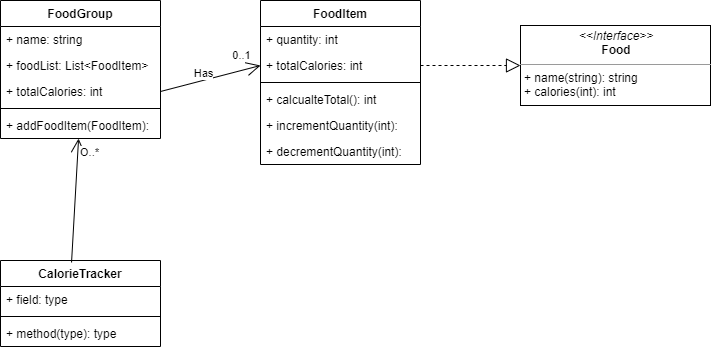

The diagram above was exported from draw.io. Its source (the exported page's mxGraphModel, read from the mxfile embedded in the PNG):
<mxGraphModel dx="981" dy="548" grid="1" gridSize="10" guides="1" tooltips="1" connect="1" arrows="1" fold="1" page="1" pageScale="1" pageWidth="827" pageHeight="1169" math="0" shadow="0">
  <root>
    <mxCell id="WIyWlLk6GJQsqaUBKTNV-0" />
    <mxCell id="WIyWlLk6GJQsqaUBKTNV-1" parent="WIyWlLk6GJQsqaUBKTNV-0" />
    <mxCell id="QBoku3r-FdvHDuaqr21D-7" value="FoodItem" style="swimlane;fontStyle=1;align=center;verticalAlign=top;childLayout=stackLayout;horizontal=1;startSize=26;horizontalStack=0;resizeParent=1;resizeParentMax=0;resizeLast=0;collapsible=1;marginBottom=0;" vertex="1" parent="WIyWlLk6GJQsqaUBKTNV-1">
      <mxGeometry x="340" y="80" width="160" height="164" as="geometry" />
    </mxCell>
    <mxCell id="QBoku3r-FdvHDuaqr21D-25" value="+ quantity: int" style="text;strokeColor=none;fillColor=none;align=left;verticalAlign=top;spacingLeft=4;spacingRight=4;overflow=hidden;rotatable=0;points=[[0,0.5],[1,0.5]];portConstraint=eastwest;" vertex="1" parent="QBoku3r-FdvHDuaqr21D-7">
      <mxGeometry y="26" width="160" height="26" as="geometry" />
    </mxCell>
    <mxCell id="QBoku3r-FdvHDuaqr21D-9" value="+ totalCalories: int" style="text;strokeColor=none;fillColor=none;align=left;verticalAlign=top;spacingLeft=4;spacingRight=4;overflow=hidden;rotatable=0;points=[[0,0.5],[1,0.5]];portConstraint=eastwest;" vertex="1" parent="QBoku3r-FdvHDuaqr21D-7">
      <mxGeometry y="52" width="160" height="26" as="geometry" />
    </mxCell>
    <mxCell id="QBoku3r-FdvHDuaqr21D-10" value="" style="line;strokeWidth=1;fillColor=none;align=left;verticalAlign=middle;spacingTop=-1;spacingLeft=3;spacingRight=3;rotatable=0;labelPosition=right;points=[];portConstraint=eastwest;" vertex="1" parent="QBoku3r-FdvHDuaqr21D-7">
      <mxGeometry y="78" width="160" height="8" as="geometry" />
    </mxCell>
    <mxCell id="QBoku3r-FdvHDuaqr21D-36" value="+ calcualteTotal(): int" style="text;strokeColor=none;fillColor=none;align=left;verticalAlign=top;spacingLeft=4;spacingRight=4;overflow=hidden;rotatable=0;points=[[0,0.5],[1,0.5]];portConstraint=eastwest;" vertex="1" parent="QBoku3r-FdvHDuaqr21D-7">
      <mxGeometry y="86" width="160" height="26" as="geometry" />
    </mxCell>
    <mxCell id="QBoku3r-FdvHDuaqr21D-37" value="+ incrementQuantity(int):" style="text;strokeColor=none;fillColor=none;align=left;verticalAlign=top;spacingLeft=4;spacingRight=4;overflow=hidden;rotatable=0;points=[[0,0.5],[1,0.5]];portConstraint=eastwest;" vertex="1" parent="QBoku3r-FdvHDuaqr21D-7">
      <mxGeometry y="112" width="160" height="26" as="geometry" />
    </mxCell>
    <mxCell id="QBoku3r-FdvHDuaqr21D-11" value="+ decrementQuantity(int):" style="text;strokeColor=none;fillColor=none;align=left;verticalAlign=top;spacingLeft=4;spacingRight=4;overflow=hidden;rotatable=0;points=[[0,0.5],[1,0.5]];portConstraint=eastwest;" vertex="1" parent="QBoku3r-FdvHDuaqr21D-7">
      <mxGeometry y="138" width="160" height="26" as="geometry" />
    </mxCell>
    <mxCell id="QBoku3r-FdvHDuaqr21D-14" value="" style="endArrow=block;dashed=1;endFill=0;endSize=12;html=1;exitX=1;exitY=0.5;exitDx=0;exitDy=0;" edge="1" parent="WIyWlLk6GJQsqaUBKTNV-1" source="QBoku3r-FdvHDuaqr21D-9" target="QBoku3r-FdvHDuaqr21D-26">
      <mxGeometry width="160" relative="1" as="geometry">
        <mxPoint x="410" y="200" as="sourcePoint" />
        <mxPoint x="480" y="110" as="targetPoint" />
      </mxGeometry>
    </mxCell>
    <mxCell id="QBoku3r-FdvHDuaqr21D-16" value="FoodGroup" style="swimlane;fontStyle=1;align=center;verticalAlign=top;childLayout=stackLayout;horizontal=1;startSize=26;horizontalStack=0;resizeParent=1;resizeParentMax=0;resizeLast=0;collapsible=1;marginBottom=0;" vertex="1" parent="WIyWlLk6GJQsqaUBKTNV-1">
      <mxGeometry x="80" y="80" width="160" height="138" as="geometry" />
    </mxCell>
    <mxCell id="QBoku3r-FdvHDuaqr21D-17" value="+ name: string" style="text;strokeColor=none;fillColor=none;align=left;verticalAlign=top;spacingLeft=4;spacingRight=4;overflow=hidden;rotatable=0;points=[[0,0.5],[1,0.5]];portConstraint=eastwest;" vertex="1" parent="QBoku3r-FdvHDuaqr21D-16">
      <mxGeometry y="26" width="160" height="26" as="geometry" />
    </mxCell>
    <mxCell id="QBoku3r-FdvHDuaqr21D-38" value="+ foodList: List&lt;FoodItem&gt;" style="text;strokeColor=none;fillColor=none;align=left;verticalAlign=top;spacingLeft=4;spacingRight=4;overflow=hidden;rotatable=0;points=[[0,0.5],[1,0.5]];portConstraint=eastwest;" vertex="1" parent="QBoku3r-FdvHDuaqr21D-16">
      <mxGeometry y="52" width="160" height="26" as="geometry" />
    </mxCell>
    <mxCell id="QBoku3r-FdvHDuaqr21D-18" value="+ totalCalories: int" style="text;strokeColor=none;fillColor=none;align=left;verticalAlign=top;spacingLeft=4;spacingRight=4;overflow=hidden;rotatable=0;points=[[0,0.5],[1,0.5]];portConstraint=eastwest;" vertex="1" parent="QBoku3r-FdvHDuaqr21D-16">
      <mxGeometry y="78" width="160" height="26" as="geometry" />
    </mxCell>
    <mxCell id="QBoku3r-FdvHDuaqr21D-19" value="" style="line;strokeWidth=1;fillColor=none;align=left;verticalAlign=middle;spacingTop=-1;spacingLeft=3;spacingRight=3;rotatable=0;labelPosition=right;points=[];portConstraint=eastwest;" vertex="1" parent="QBoku3r-FdvHDuaqr21D-16">
      <mxGeometry y="104" width="160" height="8" as="geometry" />
    </mxCell>
    <mxCell id="QBoku3r-FdvHDuaqr21D-20" value="+ addFoodItem(FoodItem): " style="text;strokeColor=none;fillColor=none;align=left;verticalAlign=top;spacingLeft=4;spacingRight=4;overflow=hidden;rotatable=0;points=[[0,0.5],[1,0.5]];portConstraint=eastwest;" vertex="1" parent="QBoku3r-FdvHDuaqr21D-16">
      <mxGeometry y="112" width="160" height="26" as="geometry" />
    </mxCell>
    <mxCell id="QBoku3r-FdvHDuaqr21D-21" value="" style="endArrow=open;endFill=1;endSize=12;html=1;exitX=1;exitY=0.5;exitDx=0;exitDy=0;entryX=0;entryY=0.5;entryDx=0;entryDy=0;" edge="1" parent="WIyWlLk6GJQsqaUBKTNV-1" source="QBoku3r-FdvHDuaqr21D-18" target="QBoku3r-FdvHDuaqr21D-9">
      <mxGeometry width="160" relative="1" as="geometry">
        <mxPoint x="254" y="250" as="sourcePoint" />
        <mxPoint x="350" y="98" as="targetPoint" />
      </mxGeometry>
    </mxCell>
    <mxCell id="QBoku3r-FdvHDuaqr21D-23" value="Has" style="edgeLabel;html=1;align=center;verticalAlign=middle;resizable=0;points=[];" vertex="1" connectable="0" parent="QBoku3r-FdvHDuaqr21D-21">
      <mxGeometry x="-0.1525" y="-1" relative="1" as="geometry">
        <mxPoint y="-8.72" as="offset" />
      </mxGeometry>
    </mxCell>
    <mxCell id="QBoku3r-FdvHDuaqr21D-33" value="0..1" style="edgeLabel;html=1;align=center;verticalAlign=middle;resizable=0;points=[];fontColor=#000000;" vertex="1" connectable="0" parent="QBoku3r-FdvHDuaqr21D-21">
      <mxGeometry x="0.6064" y="-1" relative="1" as="geometry">
        <mxPoint y="-16" as="offset" />
      </mxGeometry>
    </mxCell>
    <mxCell id="QBoku3r-FdvHDuaqr21D-26" value="&lt;p style=&quot;margin: 0px ; margin-top: 4px ; text-align: center&quot;&gt;&lt;i&gt;&amp;lt;&amp;lt;Interface&amp;gt;&amp;gt;&lt;/i&gt;&lt;br&gt;&lt;b&gt;Food&lt;/b&gt;&lt;/p&gt;&lt;hr size=&quot;1&quot;&gt;&lt;p style=&quot;margin: 0px ; margin-left: 4px&quot;&gt;+ name(string): string&lt;br&gt;+ calories(int): int&lt;/p&gt;" style="verticalAlign=top;align=left;overflow=fill;fontSize=12;fontFamily=Helvetica;html=1;" vertex="1" parent="WIyWlLk6GJQsqaUBKTNV-1">
      <mxGeometry x="600" y="105" width="190" height="80" as="geometry" />
    </mxCell>
    <mxCell id="QBoku3r-FdvHDuaqr21D-27" value="CalorieTracker" style="swimlane;fontStyle=1;align=center;verticalAlign=top;childLayout=stackLayout;horizontal=1;startSize=26;horizontalStack=0;resizeParent=1;resizeParentMax=0;resizeLast=0;collapsible=1;marginBottom=0;" vertex="1" parent="WIyWlLk6GJQsqaUBKTNV-1">
      <mxGeometry x="80" y="340" width="160" height="86" as="geometry" />
    </mxCell>
    <mxCell id="QBoku3r-FdvHDuaqr21D-28" value="+ field: type" style="text;strokeColor=none;fillColor=none;align=left;verticalAlign=top;spacingLeft=4;spacingRight=4;overflow=hidden;rotatable=0;points=[[0,0.5],[1,0.5]];portConstraint=eastwest;" vertex="1" parent="QBoku3r-FdvHDuaqr21D-27">
      <mxGeometry y="26" width="160" height="26" as="geometry" />
    </mxCell>
    <mxCell id="QBoku3r-FdvHDuaqr21D-29" value="" style="line;strokeWidth=1;fillColor=none;align=left;verticalAlign=middle;spacingTop=-1;spacingLeft=3;spacingRight=3;rotatable=0;labelPosition=right;points=[];portConstraint=eastwest;" vertex="1" parent="QBoku3r-FdvHDuaqr21D-27">
      <mxGeometry y="52" width="160" height="8" as="geometry" />
    </mxCell>
    <mxCell id="QBoku3r-FdvHDuaqr21D-30" value="+ method(type): type" style="text;strokeColor=none;fillColor=none;align=left;verticalAlign=top;spacingLeft=4;spacingRight=4;overflow=hidden;rotatable=0;points=[[0,0.5],[1,0.5]];portConstraint=eastwest;" vertex="1" parent="QBoku3r-FdvHDuaqr21D-27">
      <mxGeometry y="60" width="160" height="26" as="geometry" />
    </mxCell>
    <mxCell id="QBoku3r-FdvHDuaqr21D-31" value="" style="endArrow=open;endFill=1;endSize=12;html=1;entryX=0.488;entryY=1;entryDx=0;entryDy=0;entryPerimeter=0;exitX=0.444;exitY=0.023;exitDx=0;exitDy=0;exitPerimeter=0;" edge="1" parent="WIyWlLk6GJQsqaUBKTNV-1" source="QBoku3r-FdvHDuaqr21D-27" target="QBoku3r-FdvHDuaqr21D-20">
      <mxGeometry width="160" relative="1" as="geometry">
        <mxPoint x="150" y="350" as="sourcePoint" />
        <mxPoint x="490" y="310" as="targetPoint" />
      </mxGeometry>
    </mxCell>
    <mxCell id="QBoku3r-FdvHDuaqr21D-32" value="O..*" style="edgeLabel;align=center;verticalAlign=middle;resizable=0;points=[];html=1;" vertex="1" connectable="0" parent="QBoku3r-FdvHDuaqr21D-31">
      <mxGeometry x="0.8114" y="-2" relative="1" as="geometry">
        <mxPoint x="9.64" y="1.83" as="offset" />
      </mxGeometry>
    </mxCell>
  </root>
</mxGraphModel>